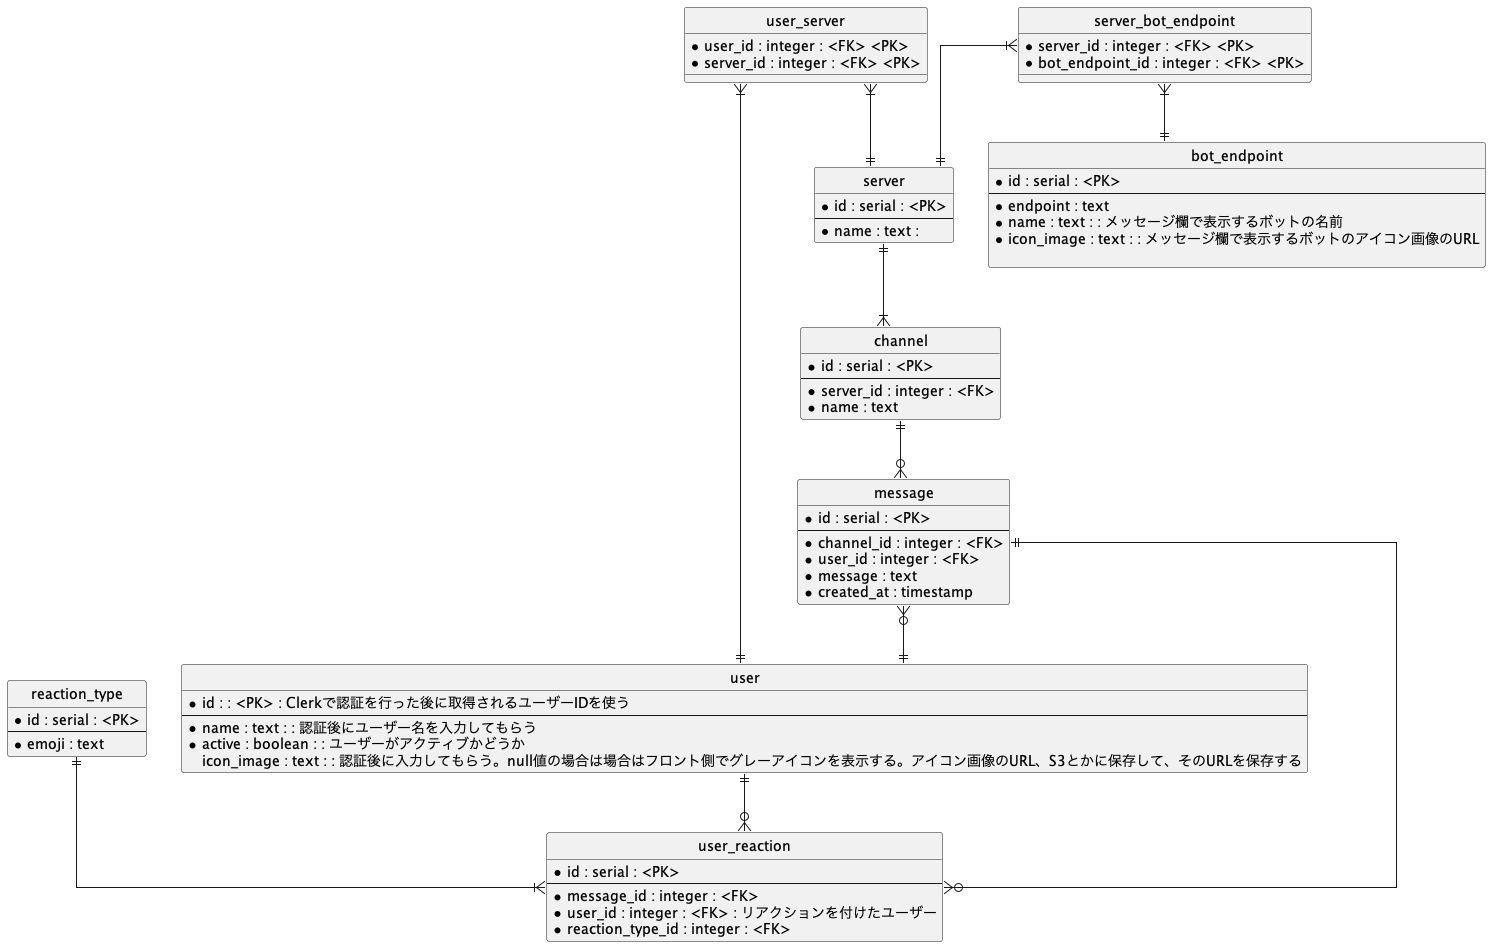

The diagram above was rendered by PlantUML. Its source (embedded in the PNG):
@startuml

' hide the spot
hide circle

' avoid problems with angled crows feet
skinparam linetype ortho



entity "server" {
    *id : serial : <PK>
    --
    *name : text :
}

entity "channel" {
    *id : serial : <PK>
    --
    *server_id : integer : <FK>
    *name : text
}

entity "message" {
    *id : serial : <PK>
    --
    *channel_id : integer : <FK>
    *user_id : integer : <FK>
    *message : text
    *created_at : timestamp
}

entity "user_reaction" {
    *id : serial : <PK>
    --
    *message_id : integer : <FK>
    *user_id : integer : <FK> : リアクションを付けたユーザー
    *reaction_type_id : integer : <FK>
}

entity "reaction_type" {
    *id : serial : <PK>
    --
    *emoji : text
}

entity "bot_endpoint" {
    *id : serial : <PK>
    --
    *endpoint : text
    *name : text : : メッセージ欄で表示するボットの名前
    *icon_image : text : : メッセージ欄で表示するボットのアイコン画像のURL

}



entity "user" {
    *id : : <PK> : Clerkで認証を行った後に取得されるユーザーIDを使う
    ' https://clerk.com/docs/references/nextjs/authentication-object
    --
    *name : text : : 認証後にユーザー名を入力してもらう
    *active : boolean : : ユーザーがアクティブかどうか
    icon_image : text : : 認証後に入力してもらう。null値の場合は場合はフロント側でグレーアイコンを表示する。アイコン画像のURL、S3とかに保存して、そのURLを保存する
}

'中間テーブル

entity "user_server" {
    *user_id : integer : <FK> <PK>
    *server_id : integer : <FK> <PK>
}

entity "server_bot_endpoint" {
    *server_id : integer : <FK> <PK>
    *bot_endpoint_id : integer : <FK> <PK>
    }

user_server }|--|| user
user_server }|--|| server
server ||--|{ channel
channel ||--o{ message
message }o--|| user
reaction_type ||--|{ user_reaction
user ||--o{ user_reaction
user_reaction }o--|| message
' bot_endpoint }o--|| server
server_bot_endpoint }|--|| server
server_bot_endpoint }|--|| bot_endpoint

@enduml